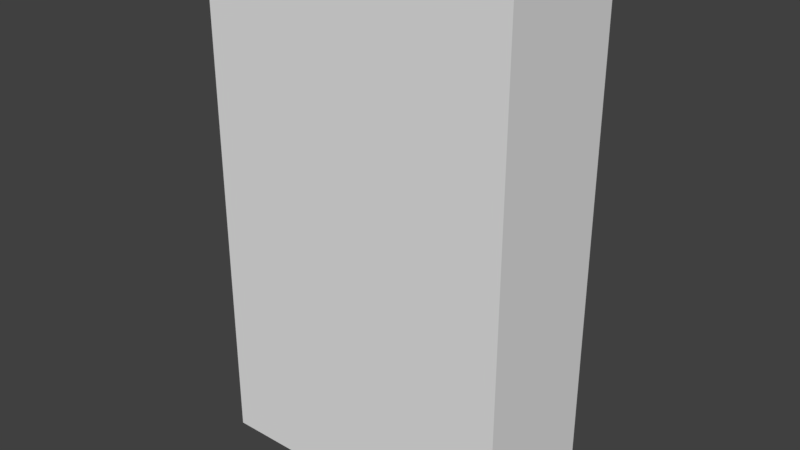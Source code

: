 # Source: raymond.blend  (saved by Blender 2.79.0; exported with 4.5.12 LTS)
import bpy
from mathutils import Matrix  # noqa: F401  (used for matrix-valued properties, if any)

bpy.ops.wm.read_factory_settings(use_empty=True)
scene = bpy.context.scene
scene.name = 'Scene'

# ---- collections
col_collection_1 = bpy.data.collections.new('Collection 1'); scene.collection.children.link(col_collection_1)

# ---- materials (node trees are filled in below, after node groups)
mat_raymond = bpy.data.materials.new('raymond')
mat_raymond.alpha_threshold = 0.0
mat_raymond.use_transparent_shadow = False
mat_raymond.roughness = 0.5
mat_raymond.line_color = (0.0, 0.0, 0.0, 1.0)

# ---- material node trees

# ---- world
world_world = bpy.data.worlds.new('World'); scene.world = world_world
world_world.color = (0.05088, 0.05088, 0.05088)
world_world.use_sun_shadow = False
world_world.sun_shadow_jitter_overblur = 0.0
world_world.cycles.sampling_method = 'MANUAL'

# ---- meshes
me_cube = bpy.data.meshes.new('Cube')
me_cube.from_pydata([(1.0, 1.0, -1.0), (1.0, -1.0, -1.0), (-1.0, -1.0, -1.0), (-1.0, 1.0, -1.0), (1.0, 1.0, 1.0), (1.0, -1.0, 1.0), (-1.0, -1.0, 1.0), (-1.0, 1.0, 1.0)], [], [(0, 1, 2, 3), (4, 7, 6, 5), (0, 4, 5, 1), (1, 5, 6, 2), (2, 6, 7, 3), (4, 0, 3, 7)])
_uv = me_cube.uv_layers.new(name='UVMap')
_uv.uv.foreach_set('vector', [0.0, 0.0, 1.0, 0.0, 1.0, 1.0, 0.0, 1.0, 0.0, 0.0, 1.0, 0.0, 1.0, 1.0, 0.0, 1.0, 0.832, 0.9695, 0.8572, 0.8095, 0.9793, 0.8064, 0.981, 0.9712, 0.9519, 0.05661, 0.8869, 0.9756, 0.0478, 0.9846, 0.03573, 0.04, 0.8608, 0.8508, 0.9688, 0.8279, 0.9918, 0.9746, 0.8312, 0.9784, 0.0, 0.0, 1.0, 0.0, 1.0, 1.0, 0.0, 1.0])
me_cube.materials.append(mat_raymond)
me_cube.use_remesh_preserve_volume = False
me_cube.use_remesh_preserve_attributes = False
me_cube.use_mirror_vertex_groups = False
me_cube.update()

# ---- objects
ob_cube = bpy.data.objects.new('Cube', me_cube)

# ---- transforms, parenting, visibility, modifiers, constraints
ob_cube.location = (0.0779, -1.235e-07, 0.9192)
ob_cube.scale = (3.49, 1.509, 5.709)
ob_cube.lock_rotations_4d = False
ob_cube.empty_display_type = 'ARROWS'
ob_cube.lineart.crease_threshold = 0.0

# ---- collection membership
col_collection_1.objects.link(ob_cube)

# ---- scene / render settings (as saved in the file)
scene.frame_start = 1; scene.frame_end = 250; scene.frame_set(1)
scene.render.engine = 'BLENDER_EEVEE_NEXT'
scene.render.resolution_percentage = 50
scene.render.dither_intensity = 0.0
scene.cycles.use_denoising = False
scene.cycles.samples = 128
scene.cycles.sampling_pattern = 'TABULATED_SOBOL'
scene.cycles.use_adaptive_sampling = False
scene.cycles.use_light_tree = False
scene.cycles.blur_glossy = 0.0
scene.cycles.sample_clamp_indirect = 0.0
scene.view_settings.view_transform = 'Standard'
bpy.context.view_layer.update()

# ---- added for rendering (the .blend has no active camera and no usable light): camera, sun
cam_auto = bpy.data.cameras.new('AutoCamera')
cam_auto.lens = 50.0
cam_auto.sensor_width = 36.0
cam_auto.clip_end = 1000.0
ob_auto_camera = bpy.data.objects.new('AutoCamera', cam_auto)
scene.collection.objects.link(ob_auto_camera)
ob_auto_camera.location = (12.7706, -15.2312, 11.0734)
ob_auto_camera.rotation_euler = (1.09748, -7.21219e-08, 0.694738)
scene.camera = ob_auto_camera
light_auto_sun = bpy.data.lights.new('AutoSun', 'SUN')
light_auto_sun.energy = 3.0
light_auto_sun.angle = 0.0523599
ob_auto_sun = bpy.data.objects.new('AutoSun', light_auto_sun)
scene.collection.objects.link(ob_auto_sun)
ob_auto_sun.rotation_euler = (0.872665, 0.174533, 0.523599)
bpy.context.view_layer.update()
